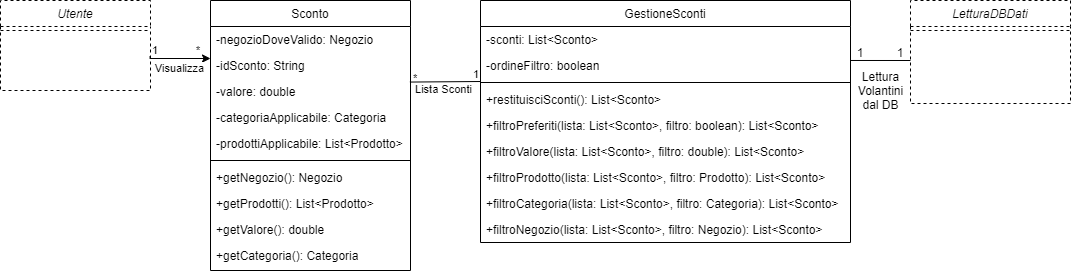

The diagram above was exported from draw.io. Its source (the exported page's mxGraphModel, read from the mxfile embedded in the PNG):
<mxGraphModel dx="3523" dy="1512" grid="1" gridSize="10" guides="1" tooltips="1" connect="1" arrows="1" fold="1" page="1" pageScale="1" pageWidth="1169" pageHeight="827" math="0" shadow="0">
  <root>
    <mxCell id="0" />
    <mxCell id="1" parent="0" />
    <mxCell id="HG3mYx-gKlURyib71wjE-33" value="Sconto" style="swimlane;fontStyle=0;align=center;verticalAlign=top;childLayout=stackLayout;horizontal=1;startSize=26;horizontalStack=0;resizeParent=1;resizeLast=0;collapsible=1;marginBottom=0;rounded=0;shadow=0;strokeWidth=1;" vertex="1" parent="1">
      <mxGeometry x="-1420" y="-520" width="200" height="270" as="geometry">
        <mxRectangle x="-1070" y="-380" width="170" height="26" as="alternateBounds" />
      </mxGeometry>
    </mxCell>
    <mxCell id="HG3mYx-gKlURyib71wjE-393" value="-negozioDoveValido: Negozio" style="text;align=left;verticalAlign=top;spacingLeft=4;spacingRight=4;overflow=hidden;rotatable=0;points=[[0,0.5],[1,0.5]];portConstraint=eastwest;" vertex="1" parent="HG3mYx-gKlURyib71wjE-33">
      <mxGeometry y="26" width="200" height="26" as="geometry" />
    </mxCell>
    <mxCell id="HG3mYx-gKlURyib71wjE-397" value="-idSconto: String" style="text;align=left;verticalAlign=top;spacingLeft=4;spacingRight=4;overflow=hidden;rotatable=0;points=[[0,0.5],[1,0.5]];portConstraint=eastwest;" vertex="1" parent="HG3mYx-gKlURyib71wjE-33">
      <mxGeometry y="52" width="200" height="26" as="geometry" />
    </mxCell>
    <mxCell id="HG3mYx-gKlURyib71wjE-396" value="-valore: double" style="text;align=left;verticalAlign=top;spacingLeft=4;spacingRight=4;overflow=hidden;rotatable=0;points=[[0,0.5],[1,0.5]];portConstraint=eastwest;" vertex="1" parent="HG3mYx-gKlURyib71wjE-33">
      <mxGeometry y="78" width="200" height="26" as="geometry" />
    </mxCell>
    <mxCell id="HG3mYx-gKlURyib71wjE-395" value="-categoriaApplicabile: Categoria" style="text;align=left;verticalAlign=top;spacingLeft=4;spacingRight=4;overflow=hidden;rotatable=0;points=[[0,0.5],[1,0.5]];portConstraint=eastwest;" vertex="1" parent="HG3mYx-gKlURyib71wjE-33">
      <mxGeometry y="104" width="200" height="26" as="geometry" />
    </mxCell>
    <mxCell id="HG3mYx-gKlURyib71wjE-394" value="-prodottiApplicabile: List&lt;Prodotto&gt;" style="text;align=left;verticalAlign=top;spacingLeft=4;spacingRight=4;overflow=hidden;rotatable=0;points=[[0,0.5],[1,0.5]];portConstraint=eastwest;" vertex="1" parent="HG3mYx-gKlURyib71wjE-33">
      <mxGeometry y="130" width="200" height="26" as="geometry" />
    </mxCell>
    <mxCell id="HG3mYx-gKlURyib71wjE-38" value="" style="line;html=1;strokeWidth=1;align=left;verticalAlign=middle;spacingTop=-1;spacingLeft=3;spacingRight=3;rotatable=0;labelPosition=right;points=[];portConstraint=eastwest;" vertex="1" parent="HG3mYx-gKlURyib71wjE-33">
      <mxGeometry y="156" width="200" height="8" as="geometry" />
    </mxCell>
    <mxCell id="HG3mYx-gKlURyib71wjE-398" value="+getNegozio(): Negozio" style="text;align=left;verticalAlign=top;spacingLeft=4;spacingRight=4;overflow=hidden;rotatable=0;points=[[0,0.5],[1,0.5]];portConstraint=eastwest;" vertex="1" parent="HG3mYx-gKlURyib71wjE-33">
      <mxGeometry y="164" width="200" height="26" as="geometry" />
    </mxCell>
    <mxCell id="HG3mYx-gKlURyib71wjE-399" value="+getProdotti(): List&lt;Prodotto&gt;" style="text;align=left;verticalAlign=top;spacingLeft=4;spacingRight=4;overflow=hidden;rotatable=0;points=[[0,0.5],[1,0.5]];portConstraint=eastwest;" vertex="1" parent="HG3mYx-gKlURyib71wjE-33">
      <mxGeometry y="190" width="200" height="26" as="geometry" />
    </mxCell>
    <mxCell id="HG3mYx-gKlURyib71wjE-401" value="+getValore(): double" style="text;align=left;verticalAlign=top;spacingLeft=4;spacingRight=4;overflow=hidden;rotatable=0;points=[[0,0.5],[1,0.5]];portConstraint=eastwest;" vertex="1" parent="HG3mYx-gKlURyib71wjE-33">
      <mxGeometry y="216" width="200" height="26" as="geometry" />
    </mxCell>
    <mxCell id="HG3mYx-gKlURyib71wjE-400" value="+getCategoria(): Categoria" style="text;align=left;verticalAlign=top;spacingLeft=4;spacingRight=4;overflow=hidden;rotatable=0;points=[[0,0.5],[1,0.5]];portConstraint=eastwest;" vertex="1" parent="HG3mYx-gKlURyib71wjE-33">
      <mxGeometry y="242" width="200" height="26" as="geometry" />
    </mxCell>
    <mxCell id="HG3mYx-gKlURyib71wjE-71" value="GestioneSconti" style="swimlane;fontStyle=0;align=center;verticalAlign=top;childLayout=stackLayout;horizontal=1;startSize=26;horizontalStack=0;resizeParent=1;resizeLast=0;collapsible=1;marginBottom=0;rounded=0;shadow=0;strokeWidth=1;" vertex="1" parent="1">
      <mxGeometry x="-1150" y="-520" width="370" height="242" as="geometry">
        <mxRectangle x="-1290" y="119" width="170" height="26" as="alternateBounds" />
      </mxGeometry>
    </mxCell>
    <mxCell id="HG3mYx-gKlURyib71wjE-388" value="-sconti: List&lt;Sconto&gt;" style="text;align=left;verticalAlign=top;spacingLeft=4;spacingRight=4;overflow=hidden;rotatable=0;points=[[0,0.5],[1,0.5]];portConstraint=eastwest;" vertex="1" parent="HG3mYx-gKlURyib71wjE-71">
      <mxGeometry y="26" width="370" height="26" as="geometry" />
    </mxCell>
    <mxCell id="HG3mYx-gKlURyib71wjE-354" value="-ordineFiltro: boolean" style="text;align=left;verticalAlign=top;spacingLeft=4;spacingRight=4;overflow=hidden;rotatable=0;points=[[0,0.5],[1,0.5]];portConstraint=eastwest;" vertex="1" parent="HG3mYx-gKlURyib71wjE-71">
      <mxGeometry y="52" width="370" height="26" as="geometry" />
    </mxCell>
    <mxCell id="HG3mYx-gKlURyib71wjE-74" value="" style="line;html=1;strokeWidth=1;align=left;verticalAlign=middle;spacingTop=-1;spacingLeft=3;spacingRight=3;rotatable=0;labelPosition=right;points=[];portConstraint=eastwest;" vertex="1" parent="HG3mYx-gKlURyib71wjE-71">
      <mxGeometry y="78" width="370" height="8" as="geometry" />
    </mxCell>
    <mxCell id="HG3mYx-gKlURyib71wjE-410" value="+restituisciSconti(): List&lt;Sconto&gt;" style="text;align=left;verticalAlign=top;spacingLeft=4;spacingRight=4;overflow=hidden;rotatable=0;points=[[0,0.5],[1,0.5]];portConstraint=eastwest;" vertex="1" parent="HG3mYx-gKlURyib71wjE-71">
      <mxGeometry y="86" width="370" height="26" as="geometry" />
    </mxCell>
    <mxCell id="HG3mYx-gKlURyib71wjE-409" value="+filtroPreferiti(lista: List&lt;Sconto&gt;, filtro: boolean): List&lt;Sconto&gt;" style="text;align=left;verticalAlign=top;spacingLeft=4;spacingRight=4;overflow=hidden;rotatable=0;points=[[0,0.5],[1,0.5]];portConstraint=eastwest;" vertex="1" parent="HG3mYx-gKlURyib71wjE-71">
      <mxGeometry y="112" width="370" height="26" as="geometry" />
    </mxCell>
    <mxCell id="HG3mYx-gKlURyib71wjE-408" value="+filtroValore(lista: List&lt;Sconto&gt;, filtro: double): List&lt;Sconto&gt;" style="text;align=left;verticalAlign=top;spacingLeft=4;spacingRight=4;overflow=hidden;rotatable=0;points=[[0,0.5],[1,0.5]];portConstraint=eastwest;" vertex="1" parent="HG3mYx-gKlURyib71wjE-71">
      <mxGeometry y="138" width="370" height="26" as="geometry" />
    </mxCell>
    <mxCell id="HG3mYx-gKlURyib71wjE-407" value="+filtroProdotto(lista: List&lt;Sconto&gt;, filtro: Prodotto): List&lt;Sconto&gt;" style="text;align=left;verticalAlign=top;spacingLeft=4;spacingRight=4;overflow=hidden;rotatable=0;points=[[0,0.5],[1,0.5]];portConstraint=eastwest;" vertex="1" parent="HG3mYx-gKlURyib71wjE-71">
      <mxGeometry y="164" width="370" height="26" as="geometry" />
    </mxCell>
    <mxCell id="HG3mYx-gKlURyib71wjE-406" value="+filtroCategoria(lista: List&lt;Sconto&gt;, filtro: Categoria): List&lt;Sconto&gt;" style="text;align=left;verticalAlign=top;spacingLeft=4;spacingRight=4;overflow=hidden;rotatable=0;points=[[0,0.5],[1,0.5]];portConstraint=eastwest;" vertex="1" parent="HG3mYx-gKlURyib71wjE-71">
      <mxGeometry y="190" width="370" height="26" as="geometry" />
    </mxCell>
    <mxCell id="HG3mYx-gKlURyib71wjE-405" value="+filtroNegozio(lista: List&lt;Sconto&gt;, filtro: Negozio): List&lt;Sconto&gt;" style="text;align=left;verticalAlign=top;spacingLeft=4;spacingRight=4;overflow=hidden;rotatable=0;points=[[0,0.5],[1,0.5]];portConstraint=eastwest;" vertex="1" parent="HG3mYx-gKlURyib71wjE-71">
      <mxGeometry y="216" width="370" height="26" as="geometry" />
    </mxCell>
    <mxCell id="HG3mYx-gKlURyib71wjE-86" value="Utente" style="swimlane;fontStyle=2;align=center;verticalAlign=top;childLayout=stackLayout;horizontal=1;startSize=26;horizontalStack=0;resizeParent=1;resizeLast=0;collapsible=1;marginBottom=0;rounded=0;shadow=0;strokeWidth=1;dashed=1;" vertex="1" parent="1">
      <mxGeometry x="-1630" y="-520" width="150" height="90" as="geometry">
        <mxRectangle x="960" y="120" width="160" height="26" as="alternateBounds" />
      </mxGeometry>
    </mxCell>
    <mxCell id="HG3mYx-gKlURyib71wjE-96" value="" style="line;html=1;strokeWidth=1;align=left;verticalAlign=middle;spacingTop=-1;spacingLeft=3;spacingRight=3;rotatable=0;labelPosition=right;points=[];portConstraint=eastwest;dashed=1;" vertex="1" parent="HG3mYx-gKlURyib71wjE-86">
      <mxGeometry y="26" width="150" height="8" as="geometry" />
    </mxCell>
    <mxCell id="HG3mYx-gKlURyib71wjE-306" value="" style="endArrow=classic;html=1;edgeStyle=orthogonalEdgeStyle;rounded=0;" edge="1" parent="HG3mYx-gKlURyib71wjE-86">
      <mxGeometry relative="1" as="geometry">
        <mxPoint x="149.54999999999995" y="56" as="sourcePoint" />
        <mxPoint x="210" y="58" as="targetPoint" />
        <Array as="points">
          <mxPoint x="150" y="58" />
        </Array>
      </mxGeometry>
    </mxCell>
    <mxCell id="HG3mYx-gKlURyib71wjE-307" value="Visualizza" style="edgeLabel;resizable=0;html=1;align=center;verticalAlign=middle;" connectable="0" vertex="1" parent="HG3mYx-gKlURyib71wjE-306">
      <mxGeometry relative="1" as="geometry">
        <mxPoint y="10" as="offset" />
      </mxGeometry>
    </mxCell>
    <mxCell id="HG3mYx-gKlURyib71wjE-308" value="1" style="edgeLabel;resizable=0;html=1;align=left;verticalAlign=bottom;" connectable="0" vertex="1" parent="HG3mYx-gKlURyib71wjE-306">
      <mxGeometry x="-1" relative="1" as="geometry">
        <mxPoint y="2" as="offset" />
      </mxGeometry>
    </mxCell>
    <mxCell id="HG3mYx-gKlURyib71wjE-309" value="*" style="edgeLabel;resizable=0;html=1;align=right;verticalAlign=bottom;" connectable="0" vertex="1" parent="HG3mYx-gKlURyib71wjE-306">
      <mxGeometry x="1" relative="1" as="geometry">
        <mxPoint x="-10" as="offset" />
      </mxGeometry>
    </mxCell>
    <mxCell id="HG3mYx-gKlURyib71wjE-269" value="LetturaDBDati" style="swimlane;fontStyle=2;align=center;verticalAlign=top;childLayout=stackLayout;horizontal=1;startSize=26;horizontalStack=0;resizeParent=1;resizeLast=0;collapsible=1;marginBottom=0;rounded=0;shadow=0;strokeWidth=1;dashed=1;" vertex="1" parent="1">
      <mxGeometry x="-720" y="-520" width="160" height="103" as="geometry">
        <mxRectangle x="-670" y="-430" width="160" height="26" as="alternateBounds" />
      </mxGeometry>
    </mxCell>
    <mxCell id="HG3mYx-gKlURyib71wjE-270" value="" style="line;html=1;strokeWidth=1;align=left;verticalAlign=middle;spacingTop=-1;spacingLeft=3;spacingRight=3;rotatable=0;labelPosition=right;points=[];portConstraint=eastwest;dashed=1;" vertex="1" parent="HG3mYx-gKlURyib71wjE-269">
      <mxGeometry y="26" width="160" height="8" as="geometry" />
    </mxCell>
    <mxCell id="HG3mYx-gKlURyib71wjE-300" value="Lista Sconti" style="edgeLabel;resizable=0;html=1;align=center;verticalAlign=middle;" connectable="0" vertex="1" parent="1">
      <mxGeometry x="-1197" y="-430.00428571428574" as="geometry">
        <mxPoint x="10" y="-1" as="offset" />
      </mxGeometry>
    </mxCell>
    <mxCell id="HG3mYx-gKlURyib71wjE-301" value="*" style="edgeLabel;resizable=0;html=1;align=left;verticalAlign=bottom;" connectable="0" vertex="1" parent="1">
      <mxGeometry x="-970" y="-560" as="geometry">
        <mxPoint x="-249" y="126" as="offset" />
      </mxGeometry>
    </mxCell>
    <mxCell id="HG3mYx-gKlURyib71wjE-302" value="1" style="edgeLabel;resizable=0;html=1;align=left;verticalAlign=bottom;" connectable="0" vertex="1" parent="1">
      <mxGeometry x="-910" y="-564" as="geometry">
        <mxPoint x="-249" y="126" as="offset" />
      </mxGeometry>
    </mxCell>
    <mxCell id="HG3mYx-gKlURyib71wjE-305" value="1" style="text;html=1;strokeColor=none;fillColor=none;align=center;verticalAlign=middle;whiteSpace=wrap;rounded=0;" vertex="1" parent="1">
      <mxGeometry x="-790" y="-478.5" width="40" height="20" as="geometry" />
    </mxCell>
    <mxCell id="HG3mYx-gKlURyib71wjE-389" value="" style="endArrow=none;html=1;exitX=0.997;exitY=0.137;exitDx=0;exitDy=0;exitPerimeter=0;" edge="1" parent="1" source="HG3mYx-gKlURyib71wjE-396">
      <mxGeometry width="50" height="50" relative="1" as="geometry">
        <mxPoint x="-1274.595" y="-308.39200000000005" as="sourcePoint" />
        <mxPoint x="-1150" y="-439" as="targetPoint" />
      </mxGeometry>
    </mxCell>
    <mxCell id="HG3mYx-gKlURyib71wjE-392" value="Lettura&lt;br&gt;Volantini&lt;br&gt;dal DB" style="text;html=1;align=center;verticalAlign=middle;resizable=0;points=[];autosize=1;strokeColor=none;" vertex="1" parent="1">
      <mxGeometry x="-780" y="-455" width="60" height="50" as="geometry" />
    </mxCell>
    <mxCell id="HG3mYx-gKlURyib71wjE-352" value="1" style="text;html=1;strokeColor=none;fillColor=none;align=center;verticalAlign=middle;whiteSpace=wrap;rounded=0;" vertex="1" parent="1">
      <mxGeometry x="-740" y="-478.5" width="20" height="20" as="geometry" />
    </mxCell>
    <mxCell id="HG3mYx-gKlURyib71wjE-411" value="" style="endArrow=none;html=1;exitX=0.999;exitY=0.307;exitDx=0;exitDy=0;exitPerimeter=0;" edge="1" parent="1" source="HG3mYx-gKlURyib71wjE-354">
      <mxGeometry width="50" height="50" relative="1" as="geometry">
        <mxPoint x="-770" y="-420" as="sourcePoint" />
        <mxPoint x="-720" y="-460" as="targetPoint" />
      </mxGeometry>
    </mxCell>
  </root>
</mxGraphModel>